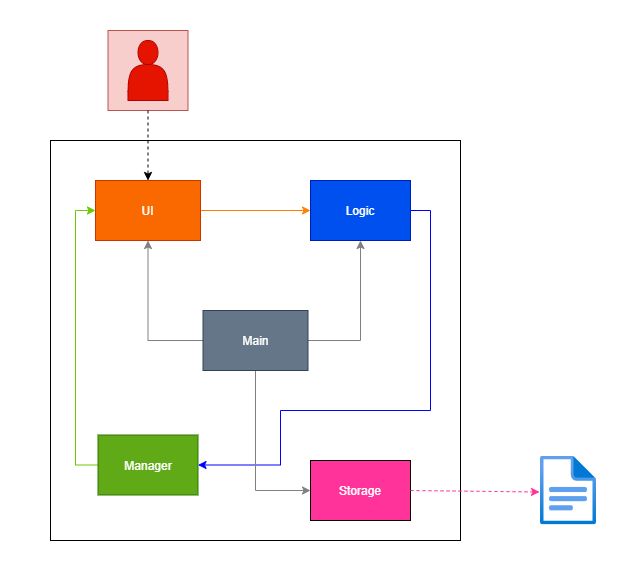

The diagram above was exported from draw.io. Its source (the exported page's mxGraphModel, read from the mxfile embedded in the PNG):
<mxGraphModel dx="1185" dy="643" grid="1" gridSize="10" guides="1" tooltips="1" connect="1" arrows="1" fold="1" page="1" pageScale="1" pageWidth="827" pageHeight="1169" math="0" shadow="0">
  <root>
    <mxCell id="0" />
    <mxCell id="1" parent="0" />
    <mxCell id="OYfd3qK3tCy_VW31Xcsx-18" value="" style="rounded=0;whiteSpace=wrap;html=1;fontColor=#FFFFFF;fillColor=#FFFFFF;strokeColor=none;" vertex="1" parent="1">
      <mxGeometry x="150" y="20" width="630" height="580" as="geometry" />
    </mxCell>
    <mxCell id="G5mBKEaRsxggF8S6CgEy-3" value="" style="rounded=0;whiteSpace=wrap;html=1;" parent="1" vertex="1">
      <mxGeometry x="200" y="160" width="410" height="400" as="geometry" />
    </mxCell>
    <mxCell id="OYfd3qK3tCy_VW31Xcsx-16" style="edgeStyle=orthogonalEdgeStyle;rounded=0;orthogonalLoop=1;jettySize=auto;html=1;exitX=1;exitY=0.5;exitDx=0;exitDy=0;entryX=1;entryY=0.5;entryDx=0;entryDy=0;fontColor=#FFFFFF;strokeColor=#0000FF;" edge="1" parent="1" source="G5mBKEaRsxggF8S6CgEy-4" target="G5mBKEaRsxggF8S6CgEy-6">
      <mxGeometry relative="1" as="geometry">
        <Array as="points">
          <mxPoint x="580" y="230" />
          <mxPoint x="580" y="430" />
          <mxPoint x="430" y="430" />
          <mxPoint x="430" y="484" />
        </Array>
      </mxGeometry>
    </mxCell>
    <mxCell id="G5mBKEaRsxggF8S6CgEy-4" value="Logic" style="rounded=0;whiteSpace=wrap;html=1;fillColor=#0050ef;fontColor=#ffffff;strokeColor=#001DBC;" parent="1" vertex="1">
      <mxGeometry x="460" y="200" width="100" height="60" as="geometry" />
    </mxCell>
    <mxCell id="G5mBKEaRsxggF8S6CgEy-20" style="edgeStyle=orthogonalEdgeStyle;rounded=0;orthogonalLoop=1;jettySize=auto;html=1;exitX=1;exitY=0.25;exitDx=0;exitDy=0;entryX=1;entryY=0.25;entryDx=0;entryDy=0;fontColor=#FFFFFF;strokeColor=#FF8000;" parent="1" source="G5mBKEaRsxggF8S6CgEy-5" target="G5mBKEaRsxggF8S6CgEy-5" edge="1">
      <mxGeometry relative="1" as="geometry" />
    </mxCell>
    <mxCell id="OYfd3qK3tCy_VW31Xcsx-10" style="edgeStyle=orthogonalEdgeStyle;rounded=0;orthogonalLoop=1;jettySize=auto;html=1;exitX=1;exitY=0.5;exitDx=0;exitDy=0;entryX=0;entryY=0.5;entryDx=0;entryDy=0;fontColor=#FFFFFF;strokeColor=#FF8000;" edge="1" parent="1" source="G5mBKEaRsxggF8S6CgEy-5" target="G5mBKEaRsxggF8S6CgEy-4">
      <mxGeometry relative="1" as="geometry" />
    </mxCell>
    <mxCell id="G5mBKEaRsxggF8S6CgEy-5" value="UI" style="rounded=0;whiteSpace=wrap;html=1;fillColor=#fa6800;fontColor=#FFFFFF;strokeColor=#C73500;" parent="1" vertex="1">
      <mxGeometry x="245" y="200" width="105" height="60" as="geometry" />
    </mxCell>
    <mxCell id="OYfd3qK3tCy_VW31Xcsx-14" style="edgeStyle=orthogonalEdgeStyle;rounded=0;orthogonalLoop=1;jettySize=auto;html=1;exitX=0;exitY=0.5;exitDx=0;exitDy=0;entryX=0;entryY=0.5;entryDx=0;entryDy=0;fontColor=#FFFFFF;strokeColor=#66CC00;" edge="1" parent="1" source="G5mBKEaRsxggF8S6CgEy-6" target="G5mBKEaRsxggF8S6CgEy-5">
      <mxGeometry relative="1" as="geometry" />
    </mxCell>
    <mxCell id="G5mBKEaRsxggF8S6CgEy-6" value="Manager" style="rounded=0;whiteSpace=wrap;html=1;fillColor=#60a917;fontColor=#ffffff;strokeColor=#2D7600;" parent="1" vertex="1">
      <mxGeometry x="247.5" y="454.5" width="100" height="60" as="geometry" />
    </mxCell>
    <mxCell id="G5mBKEaRsxggF8S6CgEy-9" value="" style="group" parent="1" vertex="1" connectable="0">
      <mxGeometry x="257.5" y="50" width="80" height="80" as="geometry" />
    </mxCell>
    <mxCell id="G5mBKEaRsxggF8S6CgEy-1" value="" style="rounded=0;whiteSpace=wrap;html=1;fillColor=#f8cecc;strokeColor=#b85450;" parent="G5mBKEaRsxggF8S6CgEy-9" vertex="1">
      <mxGeometry width="80" height="80" as="geometry" />
    </mxCell>
    <mxCell id="G5mBKEaRsxggF8S6CgEy-2" value="" style="shape=actor;whiteSpace=wrap;html=1;fillColor=#e51400;fontColor=#ffffff;strokeColor=#B20000;" parent="G5mBKEaRsxggF8S6CgEy-9" vertex="1">
      <mxGeometry x="20" y="10" width="40" height="60" as="geometry" />
    </mxCell>
    <mxCell id="OYfd3qK3tCy_VW31Xcsx-11" style="edgeStyle=orthogonalEdgeStyle;rounded=0;orthogonalLoop=1;jettySize=auto;html=1;exitX=1;exitY=0.5;exitDx=0;exitDy=0;entryX=0.5;entryY=1;entryDx=0;entryDy=0;fontColor=#FFFFFF;strokeColor=#808080;" edge="1" parent="1" source="G5mBKEaRsxggF8S6CgEy-11" target="G5mBKEaRsxggF8S6CgEy-4">
      <mxGeometry relative="1" as="geometry" />
    </mxCell>
    <mxCell id="OYfd3qK3tCy_VW31Xcsx-13" style="edgeStyle=orthogonalEdgeStyle;rounded=0;orthogonalLoop=1;jettySize=auto;html=1;exitX=0;exitY=0.5;exitDx=0;exitDy=0;entryX=0.5;entryY=1;entryDx=0;entryDy=0;fontColor=#FFFFFF;strokeColor=#808080;" edge="1" parent="1" source="G5mBKEaRsxggF8S6CgEy-11" target="G5mBKEaRsxggF8S6CgEy-5">
      <mxGeometry relative="1" as="geometry" />
    </mxCell>
    <mxCell id="OYfd3qK3tCy_VW31Xcsx-17" style="edgeStyle=orthogonalEdgeStyle;rounded=0;orthogonalLoop=1;jettySize=auto;html=1;exitX=0.5;exitY=1;exitDx=0;exitDy=0;entryX=0;entryY=0.5;entryDx=0;entryDy=0;fontColor=#FFFFFF;strokeColor=#808080;" edge="1" parent="1" source="G5mBKEaRsxggF8S6CgEy-11" target="OYfd3qK3tCy_VW31Xcsx-2">
      <mxGeometry relative="1" as="geometry" />
    </mxCell>
    <mxCell id="G5mBKEaRsxggF8S6CgEy-11" value="Main" style="rounded=0;whiteSpace=wrap;html=1;fontColor=#ffffff;fillColor=#647687;strokeColor=#314354;" parent="1" vertex="1">
      <mxGeometry x="352.5" y="330" width="105" height="60" as="geometry" />
    </mxCell>
    <mxCell id="OYfd3qK3tCy_VW31Xcsx-1" value="" style="aspect=fixed;html=1;points=[];align=center;image;fontSize=12;image=img/lib/azure2/general/File.svg;" vertex="1" parent="1">
      <mxGeometry x="690" y="475.5" width="56.00000000000001" height="69" as="geometry" />
    </mxCell>
    <mxCell id="OYfd3qK3tCy_VW31Xcsx-2" value="&lt;font color=&quot;#ffffff&quot;&gt;Storage&lt;/font&gt;" style="rounded=0;whiteSpace=wrap;html=1;fillColor=#FF3399;" vertex="1" parent="1">
      <mxGeometry x="460" y="480" width="100" height="60" as="geometry" />
    </mxCell>
    <mxCell id="OYfd3qK3tCy_VW31Xcsx-3" value="" style="endArrow=classic;html=1;rounded=0;fontColor=#FFFFFF;entryX=-0.018;entryY=0.522;entryDx=0;entryDy=0;entryPerimeter=0;exitX=1;exitY=0.5;exitDx=0;exitDy=0;dashed=1;strokeColor=#FF3399;" edge="1" parent="1" source="OYfd3qK3tCy_VW31Xcsx-2" target="OYfd3qK3tCy_VW31Xcsx-1">
      <mxGeometry width="50" height="50" relative="1" as="geometry">
        <mxPoint x="390" y="420" as="sourcePoint" />
        <mxPoint x="440" y="370" as="targetPoint" />
      </mxGeometry>
    </mxCell>
    <mxCell id="OYfd3qK3tCy_VW31Xcsx-4" value="" style="endArrow=classic;html=1;rounded=0;fontColor=#FFFFFF;entryX=0.5;entryY=0;entryDx=0;entryDy=0;exitX=0.5;exitY=1;exitDx=0;exitDy=0;dashed=1;" edge="1" parent="1" source="G5mBKEaRsxggF8S6CgEy-1" target="G5mBKEaRsxggF8S6CgEy-5">
      <mxGeometry width="50" height="50" relative="1" as="geometry">
        <mxPoint x="310" y="150" as="sourcePoint" />
        <mxPoint x="438.9920000000002" y="151.51800000000003" as="targetPoint" />
      </mxGeometry>
    </mxCell>
  </root>
</mxGraphModel>